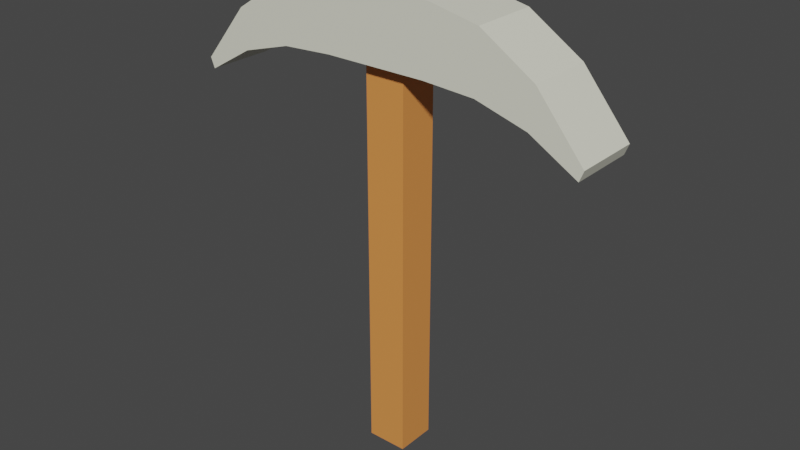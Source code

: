 # Source: pick.blend  (saved by Blender 3.0.42; exported with 4.5.12 LTS)
import bpy
from mathutils import Matrix  # noqa: F401  (used for matrix-valued properties, if any)

bpy.ops.wm.read_factory_settings(use_empty=True)
scene = bpy.context.scene
scene.name = 'Scene'

# ---- collections
col_collection = bpy.data.collections.new('Collection'); scene.collection.children.link(col_collection)

# ---- materials (node trees are filled in below, after node groups)
mat_material_001 = bpy.data.materials.new('Material.001')
mat_material_001.use_transparent_shadow = False
mat_material = bpy.data.materials.new('Material')
mat_material.alpha_threshold = 0.0
mat_material.use_transparent_shadow = False
mat_material.line_color = (0.0, 0.0, 0.0, 1.0)

# ---- material node trees
mat_material_001.use_nodes = True; mat_material_001.node_tree.nodes.clear()
_N = mat_material_001.node_tree.nodes; _L = mat_material_001.node_tree.links
n0 = _N.new('ShaderNodeBsdfPrincipled'); n0.name = 'Principled BSDF'; n0.location = (10, 300)
n0.distribution = 'GGX'
n0.subsurface_method = 'RANDOM_WALK_SKIN'
n0.inputs[0].default_value = (0.8, 0.2859, 0.07109, 1.0)
n0.inputs[3].default_value = 1.45
n0.inputs[27].default_value = (0.0, 0.0, 0.0, 1.0)
n0.inputs[28].default_value = 1.0
n1 = _N.new('ShaderNodeOutputMaterial'); n1.name = 'Material Output'; n1.location = (300, 300)
_L.new(n0.outputs[0], n1.inputs[0])
n1.is_active_output = True
mat_material.use_nodes = True; mat_material.node_tree.nodes.clear()
_N = mat_material.node_tree.nodes; _L = mat_material.node_tree.links
n0 = _N.new('ShaderNodeOutputMaterial'); n0.name = 'Material Output'; n0.location = (300, 300)
n1 = _N.new('ShaderNodeBsdfPrincipled'); n1.name = 'Principled BSDF'; n1.location = (10, 300)
n1.distribution = 'GGX'
n1.subsurface_method = 'RANDOM_WALK_SKIN'
n1.inputs[0].default_value = (0.8, 0.7977, 0.6664, 1.0)
n1.inputs[2].default_value = 0.4
n1.inputs[3].default_value = 1.45
n1.inputs[27].default_value = (0.0, 0.0, 0.0, 1.0)
n1.inputs[28].default_value = 1.0
_L.new(n1.outputs[0], n0.inputs[0])
n0.is_active_output = True

# ---- world
world_world = bpy.data.worlds.new('World'); scene.world = world_world
world_world.use_nodes = True; world_world.node_tree.nodes.clear()
_N = world_world.node_tree.nodes; _L = world_world.node_tree.links
n0 = _N.new('ShaderNodeOutputWorld'); n0.name = 'World Output'; n0.location = (300, 300)
n1 = _N.new('ShaderNodeBackground'); n1.name = 'Background'; n1.location = (10, 300)
n1.inputs[0].default_value = (0.05088, 0.05088, 0.05088, 1.0)
_L.new(n1.outputs[0], n0.inputs[0])
n0.is_active_output = True
world_world.color = (0.05088, 0.05088, 0.05088)
world_world.use_sun_shadow = False
world_world.sun_shadow_jitter_overblur = 0.0

# ---- meshes
me_handle_mesh = bpy.data.meshes.new('Handle_Mesh')
me_handle_mesh.from_pydata([(0.1383, 0.1383, 3.187), (0.1383, 0.1383, 0.007887), (0.1383, -0.1383, 3.187), (0.1383, -0.1383, 0.007887), (-0.1383, 0.1383, 3.187), (-0.1383, 0.1383, 0.007887), (-0.1383, -0.1383, 3.187), (-0.1383, -0.1383, 0.007887)], [], [(0, 4, 6, 2), (3, 2, 6, 7), (7, 6, 4, 5), (5, 1, 3, 7), (1, 0, 2, 3), (5, 4, 0, 1)])
_uv = me_handle_mesh.uv_layers.new(name='UVMap')
_uv.uv.foreach_set('vector', [0.625, 0.5, 0.875, 0.5, 0.875, 0.75, 0.625, 0.75, 0.375, 0.75, 0.625, 0.75, 0.625, 1.0, 0.375, 1.0, 0.375, 0.0, 0.625, 0.0, 0.625, 0.25, 0.375, 0.25, 0.125, 0.5, 0.375, 0.5, 0.375, 0.75, 0.125, 0.75, 0.375, 0.5, 0.625, 0.5, 0.625, 0.75, 0.375, 0.75, 0.375, 0.25, 0.625, 0.25, 0.625, 0.5, 0.375, 0.5])
me_handle_mesh.materials.append(mat_material_001)
me_handle_mesh.use_remesh_preserve_volume = False
me_handle_mesh.use_remesh_preserve_attributes = False
me_handle_mesh.use_mirror_vertex_groups = False
me_handle_mesh.update()
me_axehead_mesh = bpy.data.meshes.new('AxeHead_Mesh')
me_axehead_mesh.from_pydata([(1.365, 0.2281, 2.376), (1.393, 0.2281, 2.447), (-5.357e-07, 0.2281, 2.685), (1.044, -0.2281, 2.564), (1.076, 0.2281, 2.832), (0.3505, 0.2281, 2.685), (1.365, -0.2281, 2.376), (1.393, -0.2281, 2.447), (-5.357e-07, -0.2281, 2.685), (-6.246e-07, 0.2281, 3.141), (-6.246e-07, -0.2281, 3.141), (0.7141, 0.2281, 3.064), (0.6986, -0.2281, 2.664), (0.6986, 0.2281, 2.664), (0.7141, -0.2281, 3.064), (1.044, 0.2281, 2.564), (1.076, -0.2281, 2.832), (0.3505, -0.2281, 2.685), (0.3505, -0.2281, 3.141), (0.3505, 0.2281, 3.141), (-0.6986, 0.2281, 2.664), (-1.076, -0.2281, 2.832), (-1.044, 0.2281, 2.564), (-0.3505, -0.2281, 2.685), (-0.3505, 0.2281, 3.141), (-1.365, -0.2281, 2.376), (-1.365, 0.2281, 2.376), (-1.393, -0.2281, 2.447), (-1.393, 0.2281, 2.447), (-0.7141, 0.2281, 3.064), (-0.6986, -0.2281, 2.664), (-0.7141, -0.2281, 3.064), (-1.076, 0.2281, 2.832), (-1.044, -0.2281, 2.564), (-0.3505, 0.2281, 2.685), (-0.3505, -0.2281, 3.141)], [], [(0, 1, 7, 6), (3, 6, 7, 16), (16, 7, 1, 4), (15, 0, 6, 3), (4, 1, 0, 15), (19, 11, 13, 5), (5, 13, 12, 17), (11, 4, 15, 13), (13, 15, 3, 12), (14, 16, 4, 11), (12, 3, 16, 14), (2, 5, 17, 8), (9, 19, 5, 2), (18, 17, 12, 14), (19, 18, 14, 11), (9, 10, 18, 19), (10, 8, 17, 18), (33, 21, 27, 25), (21, 32, 28, 27), (22, 33, 25, 26), (32, 22, 26, 28), (24, 34, 20, 29), (34, 23, 30, 20), (35, 24, 29, 31), (23, 35, 31, 30), (29, 20, 22, 32), (20, 30, 33, 22), (31, 29, 32, 21), (30, 31, 21, 33), (8, 10, 35, 23), (10, 9, 24, 35), (2, 8, 23, 34), (9, 2, 34, 24), (25, 27, 28, 26)])
_uv = me_axehead_mesh.uv_layers.new(name='UVMap')
_uv.uv.foreach_set('vector', [0.625, 0.5, 0.875, 0.5, 0.875, 0.75, 0.625, 0.75, 0.5937, 0.75, 0.625, 0.75, 0.625, 1.0, 0.5937, 1.0, 0.5937, 0.0, 0.625, 0.0, 0.625, 0.25, 0.5937, 0.25, 0.5937, 0.5, 0.625, 0.5, 0.625, 0.75, 0.5937, 0.75, 0.5937, 0.25, 0.625, 0.25, 0.625, 0.5, 0.5937, 0.5, 0.5312, 0.25, 0.5625, 0.25, 0.5625, 0.5, 0.5312, 0.5, 0.5312, 0.5, 0.5625, 0.5, 0.5625, 0.75, 0.5312, 0.75, 0.5625, 0.25, 0.5937, 0.25, 0.5937, 0.5, 0.5625, 0.5, 0.5625, 0.5, 0.5937, 0.5, 0.5937, 0.75, 0.5625, 0.75, 0.5625, 0.0, 0.5937, 0.0, 0.5937, 0.25, 0.5625, 0.25, 0.5625, 0.75, 0.5937, 0.75, 0.5937, 1.0, 0.5625, 1.0, 0.5, 0.5, 0.5312, 0.5, 0.5312, 0.75, 0.5, 0.75, 0.5, 0.25, 0.5312, 0.25, 0.5312, 0.5, 0.5, 0.5, 0.5312, 0.25, 0.5312, 0.5, 0.5625, 0.5, 0.5625, 0.25, 0.5312, 0.0, 0.5312, 0.25, 0.5625, 0.25, 0.5625, 0.0, 0.5, 0.0, 0.5, 0.25, 0.5312, 0.25, 0.5312, 0.0, 0.5, 0.25, 0.5, 0.5, 0.5312, 0.5, 0.5312, 0.25, 0.5937, 0.75, 0.5937, 1.0, 0.625, 1.0, 0.625, 0.75, 0.5937, 0.0, 0.5937, 0.25, 0.625, 0.25, 0.625, 0.0, 0.5937, 0.5, 0.5937, 0.75, 0.625, 0.75, 0.625, 0.5, 0.5937, 0.25, 0.5937, 0.5, 0.625, 0.5, 0.625, 0.25, 0.5312, 0.25, 0.5312, 0.5, 0.5625, 0.5, 0.5625, 0.25, 0.5312, 0.5, 0.5312, 0.75, 0.5625, 0.75, 0.5625, 0.5, 0.5312, 0.0, 0.5312, 0.25, 0.5625, 0.25, 0.5625, 0.0, 0.5312, 0.75, 0.5312, 1.0, 0.5625, 1.0, 0.5625, 0.75, 0.5625, 0.25, 0.5625, 0.5, 0.5937, 0.5, 0.5937, 0.25, 0.5625, 0.5, 0.5625, 0.75, 0.5937, 0.75, 0.5937, 0.5, 0.5625, 0.0, 0.5625, 0.25, 0.5937, 0.25, 0.5937, 0.0, 0.5625, 0.75, 0.5625, 1.0, 0.5937, 1.0, 0.5937, 0.75, 0.5, 0.75, 0.5, 1.0, 0.5312, 1.0, 0.5312, 0.75, 0.5, 0.0, 0.5, 0.25, 0.5312, 0.25, 0.5312, 0.0, 0.5, 0.5, 0.5, 0.75, 0.5312, 0.75, 0.5312, 0.5, 0.5, 0.25, 0.5, 0.5, 0.5312, 0.5, 0.5312, 0.25, 0.625, 0.5, 0.875, 0.5, 0.875, 0.75, 0.625, 0.75])
me_axehead_mesh.materials.append(mat_material)
me_axehead_mesh.use_remesh_preserve_volume = False
me_axehead_mesh.use_remesh_preserve_attributes = False
me_axehead_mesh.use_mirror_vertex_groups = False
me_axehead_mesh.update()

# ---- objects
ob_handle_node = bpy.data.objects.new('Handle_Node', me_handle_mesh)
ob_axehead_node = bpy.data.objects.new('AxeHead_Node', me_axehead_mesh)

# ---- transforms, parenting, visibility, modifiers, constraints
ob_handle_node.location = (0.0, 0.0, -0.7042)
ob_handle_node.lock_rotations_4d = False
ob_handle_node.empty_display_type = 'ARROWS'
ob_handle_node.lineart.crease_threshold = 0.0
ob_axehead_node.parent = ob_handle_node
ob_axehead_node.location = (0.0, 0.0, 0.0)
ob_axehead_node.lock_rotations_4d = False
ob_axehead_node.empty_display_type = 'ARROWS'
ob_axehead_node.lineart.crease_threshold = 0.0

# ---- collection membership
col_collection.objects.link(ob_handle_node)
col_collection.objects.link(ob_axehead_node)

# ---- scene / render settings (as saved in the file)
scene.frame_start = 1; scene.frame_end = 250; scene.frame_set(1)
scene.render.engine = 'BLENDER_EEVEE_NEXT'
scene.cycles.sampling_pattern = 'TABULATED_SOBOL'
scene.cycles.use_light_tree = False
scene.view_settings.view_transform = 'Filmic'
bpy.context.view_layer.update()

# ---- added for rendering (the .blend has no active camera and no usable light): camera, sun
cam_auto = bpy.data.cameras.new('AutoCamera')
cam_auto.lens = 50.0
cam_auto.sensor_width = 36.0
cam_auto.clip_end = 1000.0
ob_auto_camera = bpy.data.objects.new('AutoCamera', cam_auto)
scene.collection.objects.link(ob_auto_camera)
ob_auto_camera.location = (3.93402, -4.72083, 4.04035)
ob_auto_camera.rotation_euler = (1.09748, -7.21219e-08, 0.694738)
scene.camera = ob_auto_camera
light_auto_sun = bpy.data.lights.new('AutoSun', 'SUN')
light_auto_sun.energy = 3.0
light_auto_sun.angle = 0.0523599
ob_auto_sun = bpy.data.objects.new('AutoSun', light_auto_sun)
scene.collection.objects.link(ob_auto_sun)
ob_auto_sun.rotation_euler = (0.872665, 0.174533, 0.523599)
bpy.context.view_layer.update()
